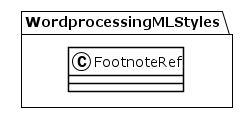

The diagram above was rendered by PlantUML. Its source (embedded in the PNG):
@startuml
!theme plain
package WordprocessingMLStyles {
class FootnoteRef {
}
}
@enduml